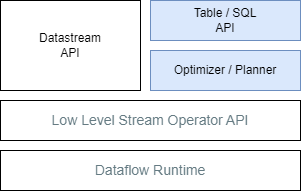

The diagram above was exported from draw.io. Its source (the exported page's mxGraphModel, read from the mxfile embedded in the PNG):
<mxGraphModel dx="713" dy="347" grid="1" gridSize="10" guides="1" tooltips="1" connect="1" arrows="1" fold="1" page="1" pageScale="1" pageWidth="850" pageHeight="1100" math="0" shadow="0">
  <root>
    <mxCell id="0" />
    <mxCell id="1" parent="0" />
    <mxCell id="2" value="Table / SQL&lt;br&gt;API" style="rounded=0;whiteSpace=wrap;html=1;fillColor=#dae8fc;strokeColor=#6c8ebf;" parent="1" vertex="1">
      <mxGeometry x="290" y="30" width="150" height="40" as="geometry" />
    </mxCell>
    <mxCell id="3" value="Datastream&lt;br&gt;API" style="rounded=0;whiteSpace=wrap;html=1;" parent="1" vertex="1">
      <mxGeometry x="140" y="30" width="140" height="90" as="geometry" />
    </mxCell>
    <mxCell id="4" value="Optimizer / Planner" style="rounded=0;whiteSpace=wrap;html=1;fillColor=#dae8fc;strokeColor=#6c8ebf;" parent="1" vertex="1">
      <mxGeometry x="290" y="80" width="150" height="40" as="geometry" />
    </mxCell>
    <mxCell id="5" value="&lt;div style=&quot;color: rgb(101, 123, 131); font-size: 14px; line-height: 19px;&quot;&gt;Low Level Stream Operator API&lt;/div&gt;" style="rounded=0;whiteSpace=wrap;html=1;" parent="1" vertex="1">
      <mxGeometry x="140" y="130" width="300" height="40" as="geometry" />
    </mxCell>
    <mxCell id="6" value="&lt;div style=&quot;color: rgb(101, 123, 131); font-size: 14px; line-height: 19px;&quot;&gt;Dataflow Runtime&lt;/div&gt;" style="rounded=0;whiteSpace=wrap;html=1;" parent="1" vertex="1">
      <mxGeometry x="140" y="180" width="300" height="40" as="geometry" />
    </mxCell>
  </root>
</mxGraphModel>